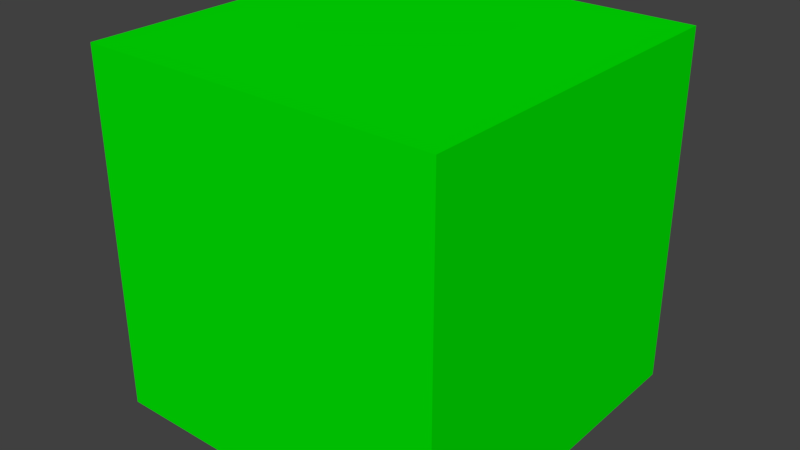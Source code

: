 # Source: cuboid.blend  (saved by Blender 2.77.0; exported with 4.5.12 LTS)
import bpy
from mathutils import Matrix  # noqa: F401  (used for matrix-valued properties, if any)

bpy.ops.wm.read_factory_settings(use_empty=True)
scene = bpy.context.scene
scene.name = 'Scene'

# ---- collections
col_collection_1 = bpy.data.collections.new('Collection 1'); scene.collection.children.link(col_collection_1)

# ---- materials (node trees are filled in below, after node groups)
mat_x = bpy.data.materials.new('マテリアル')
mat_x.alpha_threshold = 0.0
mat_x.use_transparent_shadow = False
mat_x.diffuse_color = (0.0, 0.8, 0.0007466, 1.0)
mat_x.roughness = 0.5

# ---- material node trees

# ---- world
world_world = bpy.data.worlds.new('World'); scene.world = world_world
world_world.color = (0.05088, 0.05088, 0.05088)
world_world.use_sun_shadow = False
world_world.sun_shadow_jitter_overblur = 0.0
world_world.cycles.sampling_method = 'MANUAL'

# ---- meshes
me_001 = bpy.data.meshes.new('立方体.001')
me_001.from_pydata([(-1.0, -1.0, -1.0), (-1.0, -1.0, 1.0), (-1.0, 1.0, -1.0), (-1.0, 1.0, 1.0), (1.0, -1.0, -1.0), (1.0, -1.0, 1.0), (1.0, 1.0, -1.0), (1.0, 1.0, 1.0)], [], [(1, 3, 2, 0), (3, 7, 6, 2), (7, 5, 4, 6), (5, 1, 0, 4), (0, 2, 6, 4), (5, 7, 3, 1)])
me_001.materials.append(mat_x)
me_001.use_remesh_preserve_volume = False
me_001.use_remesh_preserve_attributes = False
me_001.use_mirror_vertex_groups = False
me_001.update()

# ---- objects
ob_x = bpy.data.objects.new('立方体', me_001)

# ---- transforms, parenting, visibility, modifiers, constraints
ob_x.location = (0.0, 0.0, 0.0)
ob_x.lineart.crease_threshold = 0.0
_m = ob_x.modifiers.new('コリジョン', 'COLLISION')

# ---- collection membership
col_collection_1.objects.link(ob_x)

# ---- scene / render settings (as saved in the file)
scene.frame_start = 1; scene.frame_end = 250; scene.frame_set(1)
scene.render.engine = 'BLENDER_EEVEE_NEXT'
scene.render.resolution_percentage = 50
scene.render.dither_intensity = 0.0
scene.cycles.use_denoising = False
scene.cycles.samples = 128
scene.cycles.sampling_pattern = 'TABULATED_SOBOL'
scene.cycles.light_sampling_threshold = 0.0
scene.cycles.use_adaptive_sampling = False
scene.cycles.use_light_tree = False
scene.cycles.blur_glossy = 0.0
scene.cycles.sample_clamp_indirect = 0.0
scene.view_settings.view_transform = 'Standard'
bpy.context.view_layer.update()

# ---- added for rendering (the .blend has no active camera and no usable light): camera, sun
cam_auto = bpy.data.cameras.new('AutoCamera')
cam_auto.lens = 50.0
cam_auto.sensor_width = 36.0
cam_auto.clip_end = 1000.0
ob_auto_camera = bpy.data.objects.new('AutoCamera', cam_auto)
scene.collection.objects.link(ob_auto_camera)
ob_auto_camera.location = (3.20507, -3.84609, 2.56406)
ob_auto_camera.rotation_euler = (1.09748, -7.21219e-08, 0.694738)
scene.camera = ob_auto_camera
light_auto_sun = bpy.data.lights.new('AutoSun', 'SUN')
light_auto_sun.energy = 3.0
light_auto_sun.angle = 0.0523599
ob_auto_sun = bpy.data.objects.new('AutoSun', light_auto_sun)
scene.collection.objects.link(ob_auto_sun)
ob_auto_sun.rotation_euler = (0.872665, 0.174533, 0.523599)
bpy.context.view_layer.update()
